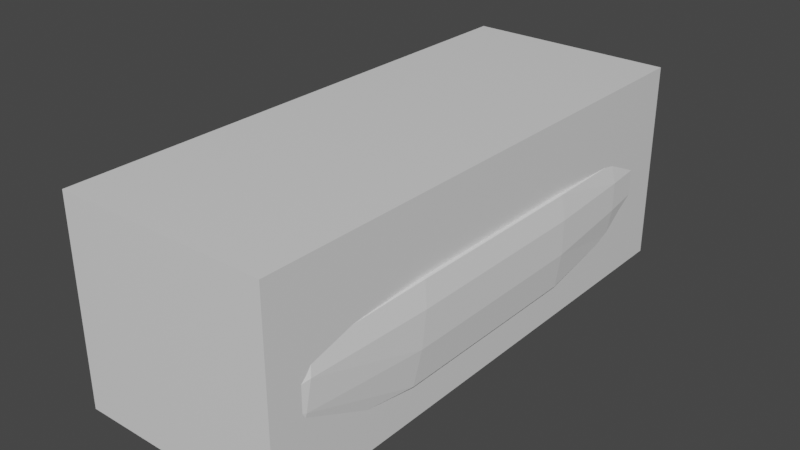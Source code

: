 # Source: scene.blend  (saved by Blender 2.80.75; exported with 4.5.12 LTS)
import bpy
from mathutils import Matrix  # noqa: F401  (used for matrix-valued properties, if any)

bpy.ops.wm.read_factory_settings(use_empty=True)
scene = bpy.context.scene
scene.name = 'Scene'

# ---- collections
col_helpers = bpy.data.collections.new('helpers'); scene.collection.children.link(col_helpers)
col_car = bpy.data.collections.new('car'); scene.collection.children.link(col_car)

# ---- materials (node trees are filled in below, after node groups)
mat_material = bpy.data.materials.new('Material')
mat_material.alpha_threshold = 0.0
mat_material.use_transparent_shadow = False
mat_material.line_color = (0.0, 0.0, 0.0, 1.0)

# ---- material node trees
mat_material.use_nodes = True; mat_material.node_tree.nodes.clear()
_N = mat_material.node_tree.nodes; _L = mat_material.node_tree.links
n0 = _N.new('ShaderNodeOutputMaterial'); n0.name = 'Material Output'; n0.location = (300, 300)
n1 = _N.new('ShaderNodeBsdfPrincipled'); n1.name = 'Principled BSDF'; n1.location = (10, 300)
n1.distribution = 'GGX'
n1.subsurface_method = 'BURLEY'
n1.inputs[2].default_value = 0.4
n1.inputs[3].default_value = 1.45
n1.inputs[27].default_value = (0.0, 0.0, 0.0, 1.0)
n1.inputs[28].default_value = 1.0
_L.new(n1.outputs[0], n0.inputs[0])
n0.is_active_output = True

# ---- world
world_world = bpy.data.worlds.new('World'); scene.world = world_world
world_world.use_nodes = True; world_world.node_tree.nodes.clear()
_N = world_world.node_tree.nodes; _L = world_world.node_tree.links
n0 = _N.new('ShaderNodeOutputWorld'); n0.name = 'World Output'; n0.location = (300, 300)
n1 = _N.new('ShaderNodeBackground'); n1.name = 'Background'; n1.location = (10, 300)
n1.inputs[0].default_value = (0.05088, 0.05088, 0.05088, 1.0)
_L.new(n1.outputs[0], n0.inputs[0])
n0.is_active_output = True
world_world.color = (0.05088, 0.05088, 0.05088)
world_world.use_sun_shadow = False
world_world.sun_shadow_jitter_overblur = 0.0

# ---- meshes
me_cube = bpy.data.meshes.new('Cube')
me_cube.from_pydata([(1.0, 1.0, 1.0), (1.0, 1.0, -1.0), (1.0, -1.0, 1.0), (1.0, -1.0, -1.0), (-1.0, 1.0, 1.0), (-1.0, 1.0, -1.0), (-1.0, -1.0, 1.0), (-1.0, -1.0, -1.0)], [], [(0, 4, 6, 2), (3, 2, 6, 7), (7, 6, 4, 5), (5, 1, 3, 7), (1, 0, 2, 3), (5, 4, 0, 1)])
_uv = me_cube.uv_layers.new(name='UVMap')
_uv.uv.foreach_set('vector', [0.375, 0.0, 0.625, 0.0, 0.625, 0.25, 0.375, 0.25, 0.375, 0.25, 0.625, 0.25, 0.625, 0.5, 0.375, 0.5, 0.375, 0.5, 0.625, 0.5, 0.625, 0.75, 0.375, 0.75, 0.375, 0.75, 0.625, 0.75, 0.625, 1.0, 0.375, 1.0, 0.125, 0.5, 0.375, 0.5, 0.375, 0.75, 0.125, 0.75, 0.625, 0.5, 0.875, 0.5, 0.875, 0.75, 0.625, 0.75])
me_cube.materials.append(mat_material)
me_cube.use_remesh_preserve_volume = False
me_cube.use_remesh_preserve_attributes = False
me_cube.use_mirror_vertex_groups = False
me_cube.update()
me_cube_001 = bpy.data.meshes.new('Cube.001')
me_cube_001.from_pydata([(0.7326, -1.567, 0.1597), (0.7125, -1.659, -0.3725), (0.7029, -1.702, 0.09741), (0.7007, -1.712, -0.2842), (0.7692, -0.8056, -0.4555), (0.7692, -0.707, 0.2012), (0.7692, 0.6527, -0.4555), (0.7692, 0.6683, 0.2012), (0.7406, 1.332, -0.3621), (0.7409, 1.33, 0.1829), (0.7042, 1.703, -0.3193), (0.7002, 1.745, 0.1582), (0.6954, 1.793, -0.2256), (0.6921, 1.827, 0.1113), (0.7578, -1.598, 0.0228), (0.8003, -0.7324, 0.03228), (0.7327, -1.711, -0.0007654), (0.8003, 0.6643, 0.03228), (0.7718, 1.334, 0.04271), (0.7322, 1.737, 0.03534), (0.724, 1.821, 0.02464), (0.7503, -1.632, -0.1751), (0.8003, -0.7691, -0.2119), (0.7319, -1.715, -0.1427), (0.8003, 0.6585, -0.2119), (0.7717, 1.335, -0.16), (0.7337, 1.722, -0.1422), (0.7252, 1.809, -0.1007), (0.0, -1.659, -0.3725), (0.0, -1.702, 0.09741), (0.0, -1.712, -0.2842), (0.0, -1.711, -0.0007654), (0.0, -1.715, -0.1427), (0.0, 1.703, -0.3193), (0.0, 1.745, 0.1582), (0.0, 1.793, -0.2256), (0.0, 1.827, 0.1113), (0.0, 1.821, 0.02464), (0.0, 1.809, -0.1007), (0.0, -1.567, 0.1597), (0.0, -0.707, 0.2012), (0.0, 0.6683, 0.2012), (0.0, 1.33, 0.1829), (0.0, -0.8056, -0.4555), (0.0, 0.6527, -0.4555), (0.0, 1.332, -0.3621)], [], [(14, 0, 2, 16), (21, 1, 4, 22), (22, 4, 6, 24), (24, 6, 8, 25), (25, 8, 10, 26), (26, 10, 12, 27), (11, 19, 20, 13), (9, 18, 19, 11), (7, 17, 18, 9), (5, 15, 17, 7), (0, 14, 15, 5), (21, 14, 16, 23), (1, 21, 23, 3), (19, 26, 27, 20), (18, 25, 26, 19), (17, 24, 25, 18), (15, 22, 24, 17), (14, 21, 22, 15), (1, 3, 30, 28), (23, 16, 31, 32), (16, 2, 29, 31), (3, 23, 32, 30), (13, 20, 37, 36), (12, 10, 33, 35), (11, 13, 36, 34), (20, 27, 38, 37), (27, 12, 35, 38), (7, 9, 42, 41), (5, 7, 41, 40), (0, 5, 40, 39), (9, 11, 34, 42), (0, 39, 29, 2), (8, 6, 44, 45), (6, 4, 43, 44), (8, 45, 33, 10), (4, 1, 28, 43)])
_uv = me_cube_001.uv_layers.new(name='UVMap')
_uv.uv.foreach_set('vector', [0.5607, 0.5, 0.625, 0.5, 0.625, 0.75, 0.5607, 0.75, 0.4677, 0.5, 0.375, 0.5, 0.375, 0.5, 0.4677, 0.5, 0.4677, 0.5, 0.375, 0.5, 0.375, 0.5, 0.4677, 0.5, 0.4677, 0.5, 0.375, 0.5, 0.375, 0.5, 0.4677, 0.5, 0.4677, 0.5, 0.375, 0.5, 0.375, 0.5, 0.4677, 0.5, 0.4677, 0.5, 0.375, 0.5, 0.375, 0.5, 0.4677, 0.5, 0.625, 0.5, 0.5607, 0.5, 0.5607, 0.5, 0.625, 0.5, 0.625, 0.5, 0.5607, 0.5, 0.5607, 0.5, 0.625, 0.5, 0.625, 0.5, 0.5607, 0.5, 0.5607, 0.5, 0.625, 0.5, 0.625, 0.5, 0.5607, 0.5, 0.5607, 0.5, 0.625, 0.5, 0.625, 0.5, 0.5607, 0.5, 0.5607, 0.5, 0.625, 0.5, 0.4677, 0.5, 0.5607, 0.5, 0.5607, 0.75, 0.4677, 0.75, 0.375, 0.5, 0.4677, 0.5, 0.4677, 0.75, 0.375, 0.75, 0.5607, 0.5, 0.4677, 0.5, 0.4677, 0.5, 0.5607, 0.5, 0.5607, 0.5, 0.4677, 0.5, 0.4677, 0.5, 0.5607, 0.5, 0.5607, 0.5, 0.4677, 0.5, 0.4677, 0.5, 0.5607, 0.5, 0.5607, 0.5, 0.4677, 0.5, 0.4677, 0.5, 0.5607, 0.5, 0.5607, 0.5, 0.4677, 0.5, 0.4677, 0.5, 0.5607, 0.5, 0.375, 0.5, 0.375, 0.75, 0.375, 0.75, 0.375, 0.5, 0.4677, 0.75, 0.5607, 0.75, 0.5607, 0.75, 0.4677, 0.75, 0.5607, 0.75, 0.625, 0.75, 0.625, 0.75, 0.5607, 0.75, 0.375, 0.75, 0.4677, 0.75, 0.4677, 0.75, 0.375, 0.75, 0.625, 0.5, 0.5607, 0.5, 0.5607, 0.5, 0.625, 0.5, 0.375, 0.5, 0.375, 0.5, 0.375, 0.5, 0.375, 0.5, 0.625, 0.5, 0.625, 0.5, 0.625, 0.5, 0.625, 0.5, 0.5607, 0.5, 0.4677, 0.5, 0.4677, 0.5, 0.5607, 0.5, 0.4677, 0.5, 0.375, 0.5, 0.375, 0.5, 0.4677, 0.5, 0.625, 0.5, 0.625, 0.5, 0.625, 0.5, 0.625, 0.5, 0.625, 0.5, 0.625, 0.5, 0.625, 0.5, 0.625, 0.5, 0.625, 0.5, 0.625, 0.5, 0.625, 0.5, 0.625, 0.5, 0.625, 0.5, 0.625, 0.5, 0.625, 0.5, 0.625, 0.5, 0.625, 0.5, 0.625, 0.5, 0.625, 0.75, 0.625, 0.75, 0.375, 0.5, 0.375, 0.5, 0.375, 0.5, 0.375, 0.5, 0.375, 0.5, 0.375, 0.5, 0.375, 0.5, 0.375, 0.5, 0.375, 0.5, 0.375, 0.5, 0.375, 0.5, 0.375, 0.5, 0.375, 0.5, 0.375, 0.5, 0.375, 0.5, 0.375, 0.5])
me_cube_001.use_remesh_preserve_volume = False
me_cube_001.use_remesh_preserve_attributes = False
me_cube_001.use_mirror_vertex_groups = False
me_cube_001.update()

# ---- objects
ob_ref_back = bpy.data.objects.new('ref-back', None)
ob_ref_front = bpy.data.objects.new('ref-front', None)
ob_ref_side = bpy.data.objects.new('ref-side', None)
ob_ref_top = bpy.data.objects.new('ref-top', None)
ob_scale_ref = bpy.data.objects.new('scale-ref', me_cube)
ob_car = bpy.data.objects.new('car', me_cube_001)

# ---- transforms, parenting, visibility, modifiers, constraints
ob_ref_back.location = (-0.0504, -2.777e-07, 1.512)
ob_ref_back.rotation_euler = (1.571, -0.0, -0.0)
ob_ref_back.scale = (1.106, 1.106, 1.106)
ob_ref_back.empty_display_type = 'IMAGE'
ob_ref_back.empty_display_size = 5.0
ob_ref_back.empty_image_offset = (-0.852, -0.772)
ob_ref_back.empty_image_depth = 'FRONT'
ob_ref_back.show_empty_image_perspective = False
ob_ref_back.use_empty_image_alpha = True
ob_ref_back.empty_image_side = 'BACK'
ob_ref_back.color = (1.0, 1.0, 1.0, 0.25)
ob_ref_back.hide_select = True
ob_ref_back.lineart.crease_threshold = 0.0
ob_ref_front.location = (-4.657e-08, 1.693e-09, -0.0126)
ob_ref_front.rotation_euler = (1.571, -0.0, -0.0)
ob_ref_front.scale = (1.106, 1.106, 1.106)
ob_ref_front.empty_display_type = 'IMAGE'
ob_ref_front.empty_display_size = 5.0
ob_ref_front.empty_image_offset = (-0.852, -0.772)
ob_ref_front.empty_image_depth = 'FRONT'
ob_ref_front.show_empty_image_perspective = False
ob_ref_front.use_empty_image_alpha = True
ob_ref_front.empty_image_side = 'FRONT'
ob_ref_front.color = (1.0, 1.0, 1.0, 0.25)
ob_ref_front.hide_select = True
ob_ref_front.lineart.crease_threshold = 0.0
ob_ref_side.location = (0.2268, 2.823, -4.768e-07)
ob_ref_side.rotation_euler = (1.571, -1.629e-07, 1.571)
ob_ref_side.scale = (1.106, 1.106, 1.106)
ob_ref_side.empty_display_type = 'IMAGE'
ob_ref_side.empty_display_size = 5.0
ob_ref_side.empty_image_offset = (-0.852, -0.772)
ob_ref_side.empty_image_depth = 'FRONT'
ob_ref_side.show_empty_image_perspective = False
ob_ref_side.use_empty_image_alpha = True
ob_ref_side.empty_image_side = 'FRONT'
ob_ref_side.color = (1.0, 1.0, 1.0, 0.25)
ob_ref_side.hide_select = True
ob_ref_side.lineart.crease_threshold = 0.0
ob_ref_top.location = (-1.537, 2.76, -0.6048)
ob_ref_top.rotation_euler = (0.0, -0.0, 1.571)
ob_ref_top.scale = (1.106, 1.106, 1.106)
ob_ref_top.empty_display_type = 'IMAGE'
ob_ref_top.empty_display_size = 5.0
ob_ref_top.empty_image_offset = (-0.852, -0.772)
ob_ref_top.empty_image_depth = 'FRONT'
ob_ref_top.show_empty_image_perspective = False
ob_ref_top.use_empty_image_alpha = True
ob_ref_top.empty_image_side = 'FRONT'
ob_ref_top.color = (1.0, 1.0, 1.0, 0.25)
ob_ref_top.hide_select = True
ob_ref_top.lineart.crease_threshold = 0.0
ob_scale_ref.location = (0.0, 0.0, 0.0)
ob_scale_ref.scale = (0.745, 1.885, 0.71)
ob_scale_ref.lock_rotations_4d = False
ob_scale_ref.empty_display_type = 'ARROWS'
ob_scale_ref.lineart.crease_threshold = 0.0
ob_car.location = (0.0, 0.0, 0.0)
ob_car.lineart.crease_threshold = 0.0
_m = ob_car.modifiers.new('Mirror', 'MIRROR')
_m.use_clip = True

# ---- collection membership
col_helpers.objects.link(ob_ref_back)
col_helpers.objects.link(ob_ref_front)
col_helpers.objects.link(ob_ref_side)
col_helpers.objects.link(ob_ref_top)
col_helpers.objects.link(ob_scale_ref)
col_car.objects.link(ob_car)

# ---- scene / render settings (as saved in the file)
scene.frame_start = 1; scene.frame_end = 250; scene.frame_set(1)
scene.render.engine = 'BLENDER_EEVEE_NEXT'
scene.cycles.use_denoising = False
scene.cycles.samples = 128
scene.cycles.sampling_pattern = 'TABULATED_SOBOL'
scene.cycles.use_adaptive_sampling = False
scene.cycles.use_light_tree = False
scene.view_settings.view_transform = 'Filmic'
bpy.context.view_layer.update()

# ---- added for rendering (the .blend has no active camera and no usable light): camera, sun
cam_auto = bpy.data.cameras.new('AutoCamera')
cam_auto.lens = 50.0
cam_auto.sensor_width = 36.0
cam_auto.clip_end = 1000.0
ob_auto_camera = bpy.data.objects.new('AutoCamera', cam_auto)
scene.collection.objects.link(ob_auto_camera)
ob_auto_camera.location = (4.01076, -4.81292, 3.20861)
ob_auto_camera.rotation_euler = (1.09748, -7.21219e-08, 0.694738)
scene.camera = ob_auto_camera
light_auto_sun = bpy.data.lights.new('AutoSun', 'SUN')
light_auto_sun.energy = 3.0
light_auto_sun.angle = 0.0523599
ob_auto_sun = bpy.data.objects.new('AutoSun', light_auto_sun)
scene.collection.objects.link(ob_auto_sun)
ob_auto_sun.rotation_euler = (0.872665, 0.174533, 0.523599)
bpy.context.view_layer.update()
